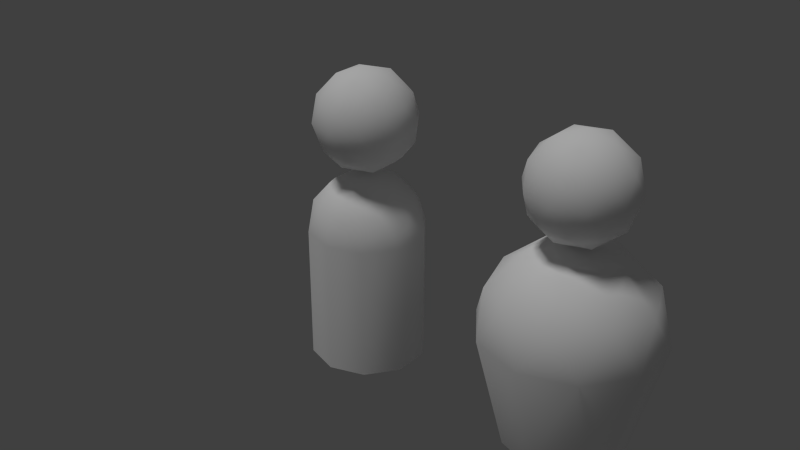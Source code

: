 # Source: characters.blend  (saved by Blender 2.71.0; exported with 4.5.12 LTS)
import bpy
from mathutils import Matrix  # noqa: F401  (used for matrix-valued properties, if any)

bpy.ops.wm.read_factory_settings(use_empty=True)
scene = bpy.context.scene
scene.name = 'Scene'

# ---- collections
col_collection_1 = bpy.data.collections.new('Collection 1'); scene.collection.children.link(col_collection_1)

# ---- materials (node trees are filled in below, after node groups)
mat_pawn = bpy.data.materials.new('Pawn')
mat_pawn.alpha_threshold = 0.0
mat_pawn.use_transparent_shadow = False
mat_pawn.diffuse_color = (1.0, 1.0, 1.0, 1.0)
mat_pawn.roughness = 0.5
mat_pawn.specular_intensity = 0.0
mat_pawn.line_color = (0.0, 0.0, 0.0, 1.0)

# ---- material node trees

# ---- world
world_world = bpy.data.worlds.new('World'); scene.world = world_world
world_world.color = (0.05088, 0.05088, 0.05088)
world_world.use_sun_shadow = False
world_world.sun_shadow_jitter_overblur = 0.0
world_world.cycles.sampling_method = 'MANUAL'
world_world.cycles.sample_map_resolution = 256

# ---- lights
light_lamp = bpy.data.lights.new('Lamp', 'SUN')
light_lamp.transmission_factor = 0.0
light_lamp.cutoff_distance = 30.0
light_lamp.angle = 0.1993
light_lamp.energy = 1.0
light_lamp.shadow_buffer_clip_start = 1.001
light_lamp.shadow_soft_size = 0.1
light_lamp.shadow_cascade_max_distance = 1000.0
light_lamp.cycles.use_multiple_importance_sampling = False

# ---- meshes
me_plane_002 = bpy.data.meshes.new('Plane.002')
me_plane_002.from_pydata([], [], [])
me_plane_002.materials.append(mat_pawn)
me_plane_002.use_remesh_preserve_volume = False
me_plane_002.use_remesh_preserve_attributes = False
me_plane_002.use_mirror_vertex_groups = False
me_plane_002.update()
me_plane_000 = bpy.data.meshes.new('Plane.000')
me_plane_000.from_pydata([(6.901e-10, -0.4395, 2.115), (0.2583, -0.3556, 2.115), (-0.418, -0.1358, 2.115), (-0.2583, -0.3556, 2.115), (-0.2583, 0.3556, 2.115), (-0.418, 0.1358, 2.115), (0.2583, 0.3556, 2.115), (6.901e-10, 0.4395, 2.115), (0.3025, -0.2198, 2.346), (-0.1155, -0.3556, 2.346), (-0.3739, -2.324e-10, 2.346), (-0.1155, 0.3556, 2.346), (0.3025, 0.2198, 2.346), (0.0714, -0.2198, 2.489), (0.2311, -2.324e-10, 2.489), (-0.1869, -0.1358, 2.489), (-0.1869, 0.1358, 2.489), (0.0714, 0.2198, 2.489), (6.901e-10, -2.324e-10, 2.554), (0.3931, -2.324e-10, 2.311), (0.1215, 0.3739, 2.311), (-0.318, 0.2311, 2.311), (-0.318, -0.2311, 2.311), (0.1215, -0.3739, 2.311), (0.318, 0.2311, 1.918), (-0.1215, 0.3739, 1.918), (-0.3931, -2.324e-10, 1.918), (-0.1215, -0.3739, 1.918), (0.318, -0.2311, 1.918), (6.901e-10, -2.324e-10, 1.675), (-4.505e-07, 0.5, 0.0), (0.2939, 0.4045, 0.0), (-0.4755, 0.1545, 0.0), (-0.2939, 0.4045, 0.0), (-0.2939, -0.4045, 0.0), (-0.4755, -0.1545, 0.0), (0.2939, -0.4045, 0.0), (-4.505e-07, -0.5, 0.0), (0.4755, 0.1545, 0.0), (0.4755, -0.1545, 0.0), (-0.0714, -0.2198, 1.741), (0.1869, -0.1358, 1.741), (0.1155, -0.3556, 1.884), (0.3739, -2.324e-10, 1.884), (0.1869, 0.1358, 1.741), (-0.2311, -2.324e-10, 1.741), (-0.3025, -0.2198, 1.884), (-0.0714, 0.2198, 1.741), (-0.3025, 0.2198, 1.884), (0.1155, 0.3556, 1.884), (0.418, -0.1358, 2.115), (0.418, 0.1358, 2.115), (0.204, -0.628, 1.285), (-0.5342, -0.3881, 1.285), (-0.5342, 0.3881, 1.285), (0.204, 0.628, 1.285), (0.6603, -2.946e-09, 1.285), (-2.346e-07, -2.946e-09, 1.693), (0.7021, -0.2281, 0.9548), (0.7021, 0.2281, 0.9548), (-2.346e-07, -0.7382, 0.9548), (0.4339, -0.5973, 0.9548), (-0.7021, -0.2281, 0.9548), (-0.4339, -0.5973, 0.9548), (-0.4339, 0.5973, 0.9548), (-0.7021, 0.2281, 0.9548), (0.4339, 0.5973, 0.9548), (-2.346e-07, 0.7382, 0.9548), (0.5081, -0.3691, 1.343), (-0.1941, -0.5972, 1.343), (-0.628, -2.946e-09, 1.343), (-0.1941, 0.5972, 1.343), (0.5081, 0.3691, 1.343), (0.1199, -0.3691, 1.583), (0.3881, -2.946e-09, 1.583), (-0.314, -0.2281, 1.583), (-0.314, 0.2281, 1.583), (0.1199, 0.3691, 1.583)], [], [(24, 49, 6), (26, 46, 2), (27, 42, 0), (28, 43, 50), (29, 47, 44), (29, 45, 47), (29, 40, 45), (28, 41, 43), (29, 41, 40), (59, 58, 39, 38), (61, 60, 37, 36), (63, 62, 35, 34), (65, 64, 33, 32), (67, 66, 31, 30), (58, 61, 36, 39), (60, 63, 34, 37), (62, 65, 32, 35), (64, 67, 30, 33), (1, 8, 23), (25, 48, 4), (66, 59, 38, 31), (28, 50, 1), (47, 45, 48), (48, 26, 5), (4, 48, 5), (45, 40, 46), (47, 48, 25), (44, 49, 24), (50, 51, 19), (0, 1, 23), (6, 7, 20), (47, 25, 49), (43, 24, 51), (42, 28, 1), (46, 27, 3), (19, 12, 14), (52, 68, 73), (53, 69, 75), (54, 70, 76), (55, 71, 77), (56, 72, 74), (4, 5, 21), (41, 28, 42), (45, 26, 48), (49, 25, 7), (21, 10, 16), (45, 46, 26), (40, 41, 42), (40, 42, 27), (41, 29, 44), (43, 41, 44), (43, 44, 24), (40, 27, 46), (6, 49, 7), (24, 6, 51), (2, 46, 3), (58, 59, 56), (23, 8, 13), (20, 11, 17), (60, 61, 52), (22, 9, 15), (44, 47, 49), (62, 63, 53), (25, 4, 7), (50, 43, 51), (64, 65, 54), (26, 2, 5), (0, 42, 1), (66, 67, 55), (27, 0, 3), (2, 3, 22), (61, 68, 52), (61, 58, 68), (58, 56, 68), (63, 69, 53), (63, 60, 69), (60, 52, 69), (65, 70, 54), (65, 62, 70), (62, 53, 70), (67, 71, 55), (67, 64, 71), (64, 54, 71), (59, 72, 56), (59, 66, 72), (66, 55, 72), (73, 74, 57), (73, 68, 74), (68, 56, 74), (75, 73, 57), (75, 69, 73), (69, 52, 73), (76, 75, 57), (76, 70, 75), (70, 53, 75), (77, 76, 57), (77, 71, 76), (71, 54, 76), (74, 77, 57), (74, 72, 77), (72, 55, 77), (1, 50, 8), (50, 19, 8), (14, 17, 18), (14, 12, 17), (12, 20, 17), (16, 15, 18), (16, 10, 15), (10, 22, 15), (51, 12, 19), (51, 6, 12), (6, 20, 12), (13, 14, 18), (13, 8, 14), (8, 19, 14), (17, 16, 18), (17, 11, 16), (11, 21, 16), (15, 13, 18), (15, 9, 13), (9, 23, 13), (7, 11, 20), (7, 4, 11), (4, 21, 11), (5, 10, 21), (5, 2, 10), (2, 22, 10), (3, 9, 22), (3, 0, 9), (0, 23, 9)])
me_plane_000.polygons.foreach_set('use_smooth', [True] * 130)
me_plane_000.materials.append(mat_pawn)
me_plane_000.use_remesh_preserve_volume = False
me_plane_000.use_remesh_preserve_attributes = False
me_plane_000.use_mirror_vertex_groups = False
me_plane_000.update()
me_plane_001 = bpy.data.meshes.new('Plane.001')
me_plane_001.from_pydata([(6.901e-10, -0.4395, 2.115), (0.2583, -0.3556, 2.115), (-0.418, -0.1358, 2.115), (-0.2583, -0.3556, 2.115), (-0.2583, 0.3556, 2.115), (-0.418, 0.1358, 2.115), (0.2583, 0.3556, 2.115), (6.901e-10, 0.4395, 2.115), (0.3025, -0.2198, 2.346), (-0.1155, -0.3556, 2.346), (-0.3739, -2.324e-10, 2.346), (-0.1155, 0.3556, 2.346), (0.3025, 0.2198, 2.346), (0.0714, -0.2198, 2.489), (0.2311, -2.324e-10, 2.489), (-0.1869, -0.1358, 2.489), (-0.1869, 0.1358, 2.489), (0.0714, 0.2198, 2.489), (6.901e-10, -2.324e-10, 2.554), (0.3931, -2.324e-10, 2.311), (0.1215, 0.3739, 2.311), (-0.318, 0.2311, 2.311), (-0.318, -0.2311, 2.311), (0.1215, -0.3739, 2.311), (0.318, 0.2311, 1.918), (-0.1215, 0.3739, 1.918), (-0.3931, -2.324e-10, 1.918), (-0.1215, -0.3739, 1.918), (0.318, -0.2311, 1.918), (6.901e-10, -2.324e-10, 1.675), (-4.505e-07, 0.5, 0.0), (0.2939, 0.4045, 0.0), (-0.4755, 0.1545, 0.0), (-0.2939, 0.4045, 0.0), (-0.2939, -0.4045, 0.0), (-0.4755, -0.1545, 0.0), (0.2939, -0.4045, 0.0), (-4.505e-07, -0.5, 0.0), (0.4755, 0.1545, 0.0), (0.4755, -0.1545, 0.0), (-0.0714, -0.2198, 1.741), (0.1869, -0.1358, 1.741), (0.1155, -0.3556, 1.884), (0.3739, -2.324e-10, 1.884), (0.1869, 0.1358, 1.741), (-0.2311, -2.324e-10, 1.741), (-0.3025, -0.2198, 1.884), (-0.0714, 0.2198, 1.741), (-0.3025, 0.2198, 1.884), (0.1155, 0.3556, 1.884), (0.418, -0.1358, 2.115), (0.418, 0.1358, 2.115), (0.1382, -0.4253, 1.386), (-0.3618, -0.2629, 1.386), (-0.3618, 0.2629, 1.386), (0.1382, 0.4253, 1.386), (0.4472, -4.585e-09, 1.386), (-4.505e-07, -4.585e-09, 1.663), (0.4755, -0.1545, 1.163), (0.4755, 0.1545, 1.163), (-4.505e-07, -0.5, 1.163), (0.2939, -0.4045, 1.163), (-0.4755, -0.1545, 1.163), (-0.2939, -0.4045, 1.163), (-0.2939, 0.4045, 1.163), (-0.4755, 0.1545, 1.163), (0.2939, 0.4045, 1.163), (-4.505e-07, 0.5, 1.163), (0.3441, -0.25, 1.426), (-0.1314, -0.4045, 1.426), (-0.4253, -4.585e-09, 1.426), (-0.1314, 0.4045, 1.426), (0.3441, 0.25, 1.426), (0.08123, -0.25, 1.588), (0.2629, -4.585e-09, 1.588), (-0.2127, -0.1545, 1.588), (-0.2127, 0.1545, 1.588), (0.08123, 0.25, 1.588)], [], [(24, 49, 6), (26, 46, 2), (27, 42, 0), (28, 43, 50), (29, 47, 44), (29, 45, 47), (29, 40, 45), (28, 41, 43), (29, 41, 40), (59, 58, 39, 38), (61, 60, 37, 36), (63, 62, 35, 34), (65, 64, 33, 32), (67, 66, 31, 30), (58, 61, 36, 39), (60, 63, 34, 37), (62, 65, 32, 35), (64, 67, 30, 33), (1, 8, 23), (25, 48, 4), (66, 59, 38, 31), (28, 50, 1), (47, 45, 48), (48, 26, 5), (4, 48, 5), (45, 40, 46), (47, 48, 25), (44, 49, 24), (50, 51, 19), (0, 1, 23), (6, 7, 20), (47, 25, 49), (43, 24, 51), (42, 28, 1), (46, 27, 3), (19, 12, 14), (52, 68, 73), (53, 69, 75), (54, 70, 76), (55, 71, 77), (56, 72, 74), (4, 5, 21), (41, 28, 42), (45, 26, 48), (49, 25, 7), (21, 10, 16), (45, 46, 26), (40, 41, 42), (40, 42, 27), (41, 29, 44), (43, 41, 44), (43, 44, 24), (40, 27, 46), (6, 49, 7), (24, 6, 51), (2, 46, 3), (58, 59, 56), (23, 8, 13), (20, 11, 17), (60, 61, 52), (22, 9, 15), (44, 47, 49), (62, 63, 53), (25, 4, 7), (50, 43, 51), (64, 65, 54), (26, 2, 5), (0, 42, 1), (66, 67, 55), (27, 0, 3), (2, 3, 22), (61, 68, 52), (61, 58, 68), (58, 56, 68), (63, 69, 53), (63, 60, 69), (60, 52, 69), (65, 70, 54), (65, 62, 70), (62, 53, 70), (67, 71, 55), (67, 64, 71), (64, 54, 71), (59, 72, 56), (59, 66, 72), (66, 55, 72), (73, 74, 57), (73, 68, 74), (68, 56, 74), (75, 73, 57), (75, 69, 73), (69, 52, 73), (76, 75, 57), (76, 70, 75), (70, 53, 75), (77, 76, 57), (77, 71, 76), (71, 54, 76), (74, 77, 57), (74, 72, 77), (72, 55, 77), (1, 50, 8), (50, 19, 8), (14, 17, 18), (14, 12, 17), (12, 20, 17), (16, 15, 18), (16, 10, 15), (10, 22, 15), (51, 12, 19), (51, 6, 12), (6, 20, 12), (13, 14, 18), (13, 8, 14), (8, 19, 14), (17, 16, 18), (17, 11, 16), (11, 21, 16), (15, 13, 18), (15, 9, 13), (9, 23, 13), (7, 11, 20), (7, 4, 11), (4, 21, 11), (5, 10, 21), (5, 2, 10), (2, 22, 10), (3, 9, 22), (3, 0, 9), (0, 23, 9)])
me_plane_001.polygons.foreach_set('use_smooth', [True] * 130)
me_plane_001.materials.append(mat_pawn)
me_plane_001.use_remesh_preserve_volume = False
me_plane_001.use_remesh_preserve_attributes = False
me_plane_001.use_mirror_vertex_groups = False
me_plane_001.update()

# ---- objects
ob_empty = bpy.data.objects.new('empty', me_plane_002)
ob_fatpawn = bpy.data.objects.new('fatpawn', me_plane_000)
ob_pawn = bpy.data.objects.new('pawn', me_plane_001)
ob_lamp = bpy.data.objects.new('Lamp', light_lamp)

# ---- transforms, parenting, visibility, modifiers, constraints
ob_empty.location = (-2.0, 0.0, 0.0)
ob_empty.lineart.crease_threshold = 0.0
ob_fatpawn.location = (2.0, 0.0, 0.0)
ob_fatpawn.lineart.crease_threshold = 0.0
ob_pawn.location = (0.0, 0.0, 0.0)
ob_pawn.lineart.crease_threshold = 0.0
ob_lamp.location = (-1.159, -1.704, 11.76)
ob_lamp.rotation_euler = (-0.2287, 0.2286, 3.468)
ob_lamp.lock_rotations_4d = False
ob_lamp.empty_display_type = 'ARROWS'
ob_lamp.color = (0.0, 0.0, 0.0, 0.0)
ob_lamp.lineart.crease_threshold = 0.0

# ---- collection membership
col_collection_1.objects.link(ob_empty)
col_collection_1.objects.link(ob_fatpawn)
col_collection_1.objects.link(ob_pawn)
col_collection_1.objects.link(ob_lamp)

# ---- scene / render settings (as saved in the file)
scene.frame_start = 1; scene.frame_end = 250; scene.frame_set(1)
scene.render.engine = 'BLENDER_EEVEE_NEXT'
scene.render.resolution_percentage = 50
scene.render.dither_intensity = 0.0
scene.cycles.use_denoising = False
scene.cycles.samples = 10
scene.cycles.sampling_pattern = 'TABULATED_SOBOL'
scene.cycles.light_sampling_threshold = 0.0
scene.cycles.use_adaptive_sampling = False
scene.cycles.use_light_tree = False
scene.cycles.blur_glossy = 0.0
scene.cycles.volume_bounces = 1
scene.cycles.pixel_filter_type = 'GAUSSIAN'
scene.cycles.sample_clamp_indirect = 0.0
scene.view_settings.view_transform = 'Standard'
bpy.context.view_layer.update()

# ---- added for rendering (the .blend has no active camera): camera
cam_auto = bpy.data.cameras.new('AutoCamera')
cam_auto.lens = 50.0
cam_auto.sensor_width = 36.0
cam_auto.clip_end = 1000.0
ob_auto_camera = bpy.data.objects.new('AutoCamera', cam_auto)
scene.collection.objects.link(ob_auto_camera)
ob_auto_camera.location = (5.487, -6.16313, 5.38586)
ob_auto_camera.rotation_euler = (1.09748, -7.21219e-08, 0.694738)
scene.camera = ob_auto_camera
bpy.context.view_layer.update()
